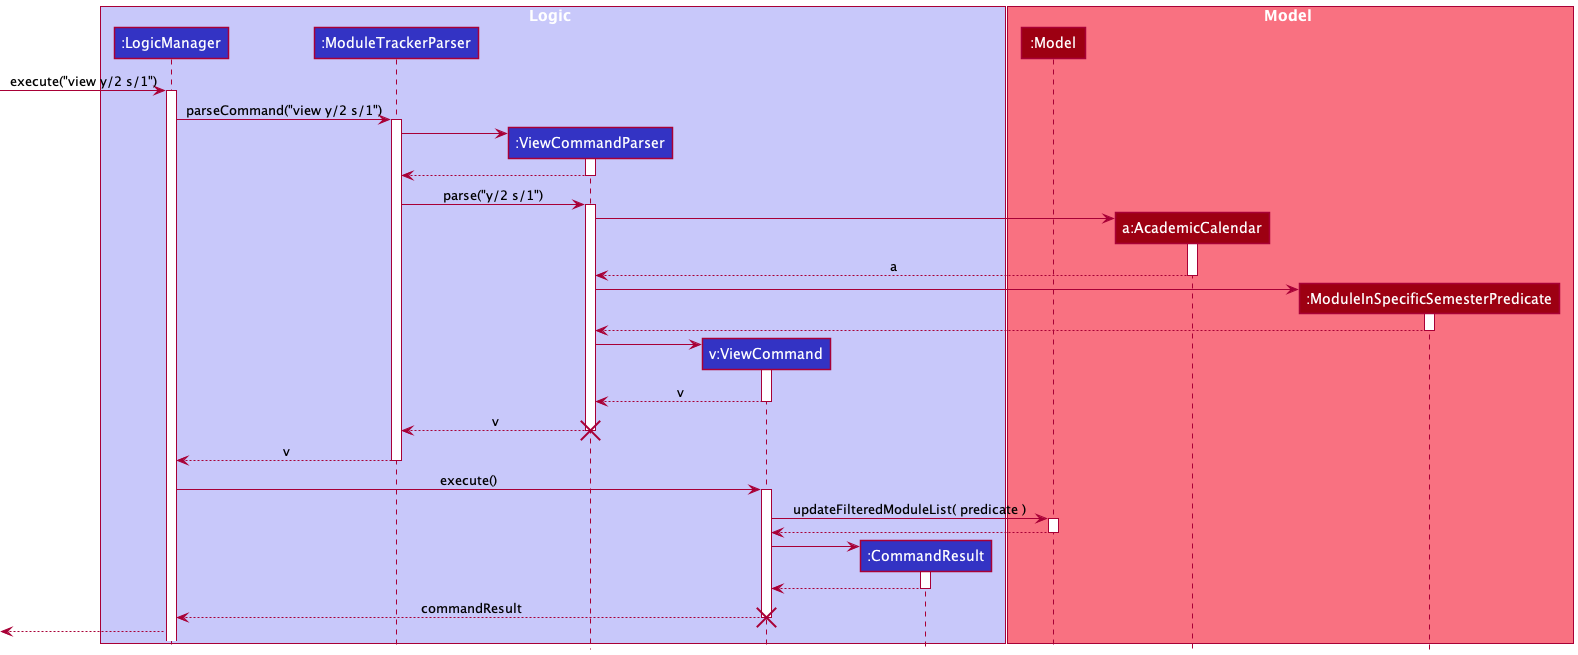

The diagram above was rendered by PlantUML. Its source (embedded in the PNG):
@startuml

!include Style.puml

box Logic LOGIC_COLOR_T1
participant ":LogicManager" as LogicManager LOGIC_COLOR
participant ":ModuleTrackerParser" as ModuleTrackerParser LOGIC_COLOR
participant ":ViewCommandParser" as ViewCommandParser LOGIC_COLOR
participant "v:ViewCommand" as ViewCommand LOGIC_COLOR
participant ":CommandResult" as CommandResult LOGIC_COLOR
end box

box Model MODEL_COLOR_T1
participant ":Model" as Model MODEL_COLOR
participant "a:AcademicCalendar" as AcademicCalendar MODEL_COLOR
participant ":ModuleInSpecificSemesterPredicate" as ModuleInSpecificSemesterPredicate MODEL_COLOR
end box

[-> LogicManager++ : execute("view y/2 s/1")

LogicManager -> ModuleTrackerParser++ : parseCommand("view y/2 s/1")

create ViewCommandParser
ModuleTrackerParser -> ViewCommandParser++

ViewCommandParser --> ModuleTrackerParser--

ModuleTrackerParser -> ViewCommandParser++ : parse("y/2 s/1")

create AcademicCalendar
ViewCommandParser -> AcademicCalendar++

AcademicCalendar --> ViewCommandParser-- : a

create ModuleInSpecificSemesterPredicate
ViewCommandParser -> ModuleInSpecificSemesterPredicate++

ModuleInSpecificSemesterPredicate --> ViewCommandParser--

create ViewCommand
ViewCommandParser -> ViewCommand++
ViewCommand -->ViewCommandParser-- : v

ViewCommandParser --> ModuleTrackerParser-- : v
destroy ViewCommandParser

ModuleTrackerParser --> LogicManager-- : v

LogicManager -> ViewCommand++ : execute()

ViewCommand -> Model++ : updateFilteredModuleList( predicate )

Model --> ViewCommand--

create CommandResult
ViewCommand -> CommandResult++
CommandResult --> ViewCommand--

ViewCommand --> LogicManager-- : commandResult

destroy ViewCommand
LogicManager -->[

@enduml